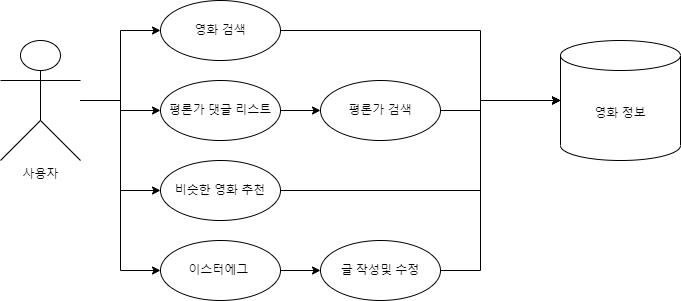

The diagram above was exported from draw.io. Its source (the exported page's mxGraphModel, read from the mxfile embedded in the PNG):
<mxGraphModel dx="792" dy="689" grid="1" gridSize="10" guides="1" tooltips="1" connect="1" arrows="1" fold="1" page="1" pageScale="1" pageWidth="4681" pageHeight="3300" math="0" shadow="0">
  <root>
    <mxCell id="0" />
    <mxCell id="1" parent="0" />
    <mxCell id="tsxynA4onDeVKwBaUMEg-6" style="edgeStyle=orthogonalEdgeStyle;rounded=0;orthogonalLoop=1;jettySize=auto;html=1;entryX=0;entryY=0.5;entryDx=0;entryDy=0;" edge="1" parent="1" source="tsxynA4onDeVKwBaUMEg-1" target="tsxynA4onDeVKwBaUMEg-4">
      <mxGeometry relative="1" as="geometry" />
    </mxCell>
    <mxCell id="tsxynA4onDeVKwBaUMEg-7" style="edgeStyle=orthogonalEdgeStyle;rounded=0;orthogonalLoop=1;jettySize=auto;html=1;entryX=0;entryY=0.5;entryDx=0;entryDy=0;" edge="1" parent="1" source="tsxynA4onDeVKwBaUMEg-1" target="tsxynA4onDeVKwBaUMEg-2">
      <mxGeometry relative="1" as="geometry" />
    </mxCell>
    <mxCell id="tsxynA4onDeVKwBaUMEg-8" style="edgeStyle=orthogonalEdgeStyle;rounded=0;orthogonalLoop=1;jettySize=auto;html=1;entryX=0;entryY=0.5;entryDx=0;entryDy=0;" edge="1" parent="1" source="tsxynA4onDeVKwBaUMEg-1" target="tsxynA4onDeVKwBaUMEg-5">
      <mxGeometry relative="1" as="geometry" />
    </mxCell>
    <mxCell id="tsxynA4onDeVKwBaUMEg-18" style="edgeStyle=orthogonalEdgeStyle;rounded=0;orthogonalLoop=1;jettySize=auto;html=1;entryX=0;entryY=0.5;entryDx=0;entryDy=0;" edge="1" parent="1" source="tsxynA4onDeVKwBaUMEg-1" target="tsxynA4onDeVKwBaUMEg-17">
      <mxGeometry relative="1" as="geometry" />
    </mxCell>
    <mxCell id="tsxynA4onDeVKwBaUMEg-1" value="사용자" style="shape=umlActor;verticalLabelPosition=bottom;verticalAlign=top;html=1;outlineConnect=0;" vertex="1" parent="1">
      <mxGeometry x="40" y="120" width="80" height="120" as="geometry" />
    </mxCell>
    <mxCell id="tsxynA4onDeVKwBaUMEg-9" style="edgeStyle=orthogonalEdgeStyle;rounded=0;orthogonalLoop=1;jettySize=auto;html=1;entryX=0;entryY=0.5;entryDx=0;entryDy=0;entryPerimeter=0;" edge="1" parent="1" source="tsxynA4onDeVKwBaUMEg-2" target="tsxynA4onDeVKwBaUMEg-3">
      <mxGeometry relative="1" as="geometry">
        <Array as="points">
          <mxPoint x="520" y="110" />
          <mxPoint x="520" y="180" />
        </Array>
      </mxGeometry>
    </mxCell>
    <mxCell id="tsxynA4onDeVKwBaUMEg-2" value="영화 검색" style="ellipse;whiteSpace=wrap;html=1;" vertex="1" parent="1">
      <mxGeometry x="200" y="80" width="120" height="60" as="geometry" />
    </mxCell>
    <mxCell id="tsxynA4onDeVKwBaUMEg-3" value="영화 정보" style="shape=cylinder3;whiteSpace=wrap;html=1;boundedLbl=1;backgroundOutline=1;size=15;" vertex="1" parent="1">
      <mxGeometry x="600" y="120" width="120" height="120" as="geometry" />
    </mxCell>
    <mxCell id="tsxynA4onDeVKwBaUMEg-15" style="edgeStyle=orthogonalEdgeStyle;rounded=0;orthogonalLoop=1;jettySize=auto;html=1;entryX=0;entryY=0.5;entryDx=0;entryDy=0;" edge="1" parent="1" source="tsxynA4onDeVKwBaUMEg-4" target="tsxynA4onDeVKwBaUMEg-13">
      <mxGeometry relative="1" as="geometry" />
    </mxCell>
    <mxCell id="tsxynA4onDeVKwBaUMEg-4" value="평론가 댓글 리스트" style="ellipse;whiteSpace=wrap;html=1;" vertex="1" parent="1">
      <mxGeometry x="200" y="160" width="120" height="60" as="geometry" />
    </mxCell>
    <mxCell id="tsxynA4onDeVKwBaUMEg-11" style="edgeStyle=orthogonalEdgeStyle;rounded=0;orthogonalLoop=1;jettySize=auto;html=1;entryX=0;entryY=0.5;entryDx=0;entryDy=0;entryPerimeter=0;" edge="1" parent="1" source="tsxynA4onDeVKwBaUMEg-5" target="tsxynA4onDeVKwBaUMEg-3">
      <mxGeometry relative="1" as="geometry">
        <Array as="points">
          <mxPoint x="520" y="270" />
          <mxPoint x="520" y="180" />
        </Array>
      </mxGeometry>
    </mxCell>
    <mxCell id="tsxynA4onDeVKwBaUMEg-5" value="비슷한 영화&amp;nbsp;추천" style="ellipse;whiteSpace=wrap;html=1;" vertex="1" parent="1">
      <mxGeometry x="200" y="240" width="120" height="60" as="geometry" />
    </mxCell>
    <mxCell id="tsxynA4onDeVKwBaUMEg-16" style="edgeStyle=orthogonalEdgeStyle;rounded=0;orthogonalLoop=1;jettySize=auto;html=1;entryX=0;entryY=0.5;entryDx=0;entryDy=0;entryPerimeter=0;" edge="1" parent="1" source="tsxynA4onDeVKwBaUMEg-13" target="tsxynA4onDeVKwBaUMEg-3">
      <mxGeometry relative="1" as="geometry">
        <Array as="points">
          <mxPoint x="520" y="190" />
          <mxPoint x="520" y="180" />
        </Array>
      </mxGeometry>
    </mxCell>
    <mxCell id="tsxynA4onDeVKwBaUMEg-13" value="평론가 검색" style="ellipse;whiteSpace=wrap;html=1;" vertex="1" parent="1">
      <mxGeometry x="360" y="160" width="120" height="60" as="geometry" />
    </mxCell>
    <mxCell id="tsxynA4onDeVKwBaUMEg-20" style="edgeStyle=orthogonalEdgeStyle;rounded=0;orthogonalLoop=1;jettySize=auto;html=1;entryX=0;entryY=0.5;entryDx=0;entryDy=0;" edge="1" parent="1" source="tsxynA4onDeVKwBaUMEg-17" target="tsxynA4onDeVKwBaUMEg-19">
      <mxGeometry relative="1" as="geometry" />
    </mxCell>
    <mxCell id="tsxynA4onDeVKwBaUMEg-17" value="이스터에그&amp;nbsp;" style="ellipse;whiteSpace=wrap;html=1;" vertex="1" parent="1">
      <mxGeometry x="200" y="320" width="120" height="60" as="geometry" />
    </mxCell>
    <mxCell id="tsxynA4onDeVKwBaUMEg-21" style="edgeStyle=orthogonalEdgeStyle;rounded=0;orthogonalLoop=1;jettySize=auto;html=1;entryX=0;entryY=0.5;entryDx=0;entryDy=0;entryPerimeter=0;" edge="1" parent="1" source="tsxynA4onDeVKwBaUMEg-19" target="tsxynA4onDeVKwBaUMEg-3">
      <mxGeometry relative="1" as="geometry">
        <Array as="points">
          <mxPoint x="520" y="350" />
          <mxPoint x="520" y="180" />
        </Array>
      </mxGeometry>
    </mxCell>
    <mxCell id="tsxynA4onDeVKwBaUMEg-19" value="글 작성및 수정" style="ellipse;whiteSpace=wrap;html=1;" vertex="1" parent="1">
      <mxGeometry x="360" y="320" width="120" height="60" as="geometry" />
    </mxCell>
  </root>
</mxGraphModel>